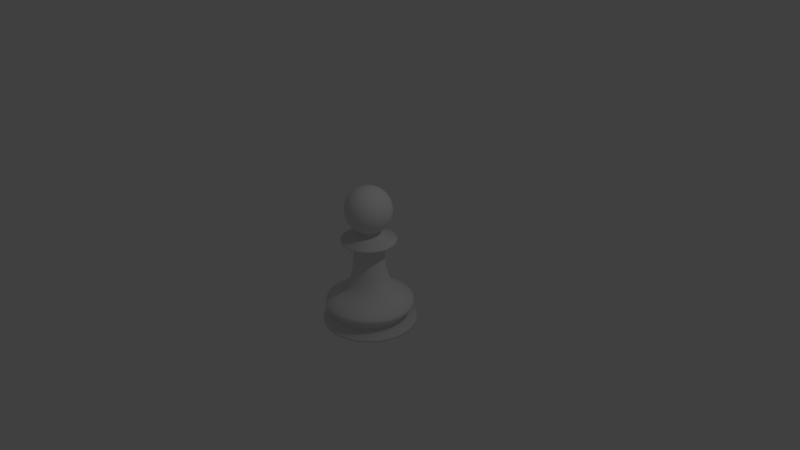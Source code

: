 # Source: pionek.blend  (saved by Blender 2.79.0; exported with 4.5.12 LTS)
import bpy
from mathutils import Matrix  # noqa: F401  (used for matrix-valued properties, if any)

bpy.ops.wm.read_factory_settings(use_empty=True)
scene = bpy.context.scene
scene.name = 'Scene'

# ---- collections
col_collection_1 = bpy.data.collections.new('Collection 1'); scene.collection.children.link(col_collection_1)

# ---- world
world_world = bpy.data.worlds.new('World'); scene.world = world_world
world_world.color = (0.05088, 0.05088, 0.05088)
world_world.use_sun_shadow = False
world_world.sun_shadow_jitter_overblur = 0.0
world_world.cycles.sampling_method = 'MANUAL'

# ---- cameras
cam_camera = bpy.data.cameras.new('Camera')
cam_camera.clip_end = 100.0
cam_camera.lens = 35.0
cam_camera.sensor_width = 32.0
cam_camera.sensor_height = 18.0
cam_camera.ortho_scale = 7.314
cam_camera.dof.focus_distance = 0.0

# ---- lights
light_lamp = bpy.data.lights.new('Lamp', 'POINT')
light_lamp.transmission_factor = 0.0
light_lamp.cutoff_distance = 30.0
light_lamp.energy = 100.0
light_lamp.shadow_buffer_clip_start = 1.001
light_lamp.shadow_soft_size = 0.1
light_lamp.shadow_maximum_resolution = 0.006
light_lamp.use_absolute_resolution = True

# ---- meshes
me_circle = bpy.data.meshes.new('Circle')
me_circle.from_pydata([(0.0, 1.0, 0.0), (-0.1951, 0.9808, 0.0), (-0.3827, 0.9239, 0.0), (-0.5556, 0.8315, 0.0), (-0.7071, 0.7071, 0.0), (-0.8315, 0.5556, 0.0), (-0.9239, 0.3827, 0.0), (-0.9808, 0.1951, 0.0), (-1.0, 7.55e-08, 0.0), (-0.9808, -0.1951, 0.0), (-0.9239, -0.3827, 0.0), (-0.8315, -0.5556, 0.0), (-0.7071, -0.7071, 0.0), (-0.5556, -0.8315, 0.0), (-0.3827, -0.9239, 0.0), (-0.1951, -0.9808, 0.0), (3.258e-07, -1.0, 0.0), (0.1951, -0.9808, 0.0), (0.3827, -0.9239, 0.0), (0.5556, -0.8315, 0.0), (0.7071, -0.7071, 0.0), (0.8315, -0.5556, 0.0), (0.9239, -0.3827, 0.0), (0.9808, -0.1951, 0.0), (1.0, 9.656e-07, 0.0), (0.9808, 0.1951, 0.0), (0.9239, 0.3827, 0.0), (0.8315, 0.5556, 0.0), (0.7071, 0.7071, 0.0), (0.5556, 0.8315, 0.0), (0.3827, 0.9239, 0.0), (0.1951, 0.9808, 0.0), (0.0, 1.0, 0.6239), (-0.1951, 0.9808, 0.6239), (-0.3827, 0.9239, 0.6239), (-0.5556, 0.8315, 0.6239), (-0.7071, 0.7071, 0.6239), (-0.8315, 0.5556, 0.6239), (-0.9239, 0.3827, 0.6239), (-0.9808, 0.1951, 0.6239), (-1.0, 7.55e-08, 0.6239), (-0.9808, -0.1951, 0.6239), (-0.9239, -0.3827, 0.6239), (-0.8315, -0.5556, 0.6239), (-0.7071, -0.7071, 0.6239), (-0.5556, -0.8315, 0.6239), (-0.3827, -0.9239, 0.6239), (-0.1951, -0.9808, 0.6239), (3.258e-07, -1.0, 0.6239), (0.1951, -0.9808, 0.6239), (0.3827, -0.9239, 0.6239), (0.5556, -0.8315, 0.6239), (0.7071, -0.7071, 0.6239), (0.8315, -0.5556, 0.6239), (0.9239, -0.3827, 0.6239), (0.9808, -0.1951, 0.6239), (1.0, 9.656e-07, 0.6239), (0.9808, 0.1951, 0.6239), (0.9239, 0.3827, 0.6239), (0.8315, 0.5556, 0.6239), (0.7071, 0.7071, 0.6239), (0.5556, 0.8315, 0.6239), (0.3827, 0.9239, 0.6239), (0.1951, 0.9808, 0.6239), (6.123e-08, 1.516, -2.352), (-0.2957, 1.487, -2.352), (-0.58, 1.4, -2.352), (-0.842, 1.26, -2.352), (-1.072, 1.072, -2.352), (-1.26, 0.842, -2.352), (-1.4, 0.58, -2.352), (-1.487, 0.2957, -2.352), (-1.516, -3.448e-08, -2.352), (-1.487, -0.2957, -2.352), (-1.4, -0.58, -2.352), (-1.26, -0.842, -2.352), (-1.072, -1.072, -2.352), (-0.842, -1.26, -2.352), (-0.58, -1.4, -2.352), (-0.2957, -1.487, -2.352), (5.551e-07, -1.516, -2.352), (0.2957, -1.487, -2.352), (0.58, -1.4, -2.352), (0.842, -1.26, -2.352), (1.072, -1.072, -2.352), (1.26, -0.842, -2.352), (1.4, -0.58, -2.352), (1.487, -0.2957, -2.352), (1.516, 1.315e-06, -2.352), (1.487, 0.2957, -2.352), (1.4, 0.58, -2.352), (1.26, 0.842, -2.352), (1.072, 1.072, -2.352), (0.842, 1.26, -2.352), (0.58, 1.4, -2.352), (0.2957, 1.487, -2.352), (-1.042, -0.6964, -1.631), (-0.8864, -0.8864, -1.631), (1.229, 0.2445, -1.631), (1.158, 0.4797, -1.631), (-0.6964, -1.042, -1.631), (1.042, 0.6964, -1.631), (-0.4797, -1.158, -1.631), (3.378e-08, 1.253, -1.631), (-0.2445, 1.229, -1.631), (0.8864, 0.8864, -1.631), (-0.2445, -1.229, -1.631), (-0.4797, 1.158, -1.631), (0.6964, 1.042, -1.631), (4.422e-07, -1.254, -1.631), (-0.6964, 1.042, -1.631), (0.4797, 1.158, -1.631), (0.2445, -1.229, -1.631), (-0.8864, 0.8864, -1.631), (0.2445, 1.229, -1.631), (0.4797, -1.158, -1.631), (-1.042, 0.6964, -1.631), (0.6964, -1.042, -1.631), (-1.158, 0.4797, -1.631), (0.8864, -0.8864, -1.631), (-1.229, 0.2445, -1.631), (1.042, -0.6964, -1.631), (-1.254, 2.204e-08, -1.631), (1.158, -0.4797, -1.631), (-1.229, -0.2445, -1.631), (1.229, -0.2445, -1.631), (-1.158, -0.4797, -1.631), (1.254, 1.138e-06, -1.631), (-0.8734, -0.5836, -0.8154), (1.03, 0.2049, -0.8154), (9.94e-09, 1.05, -0.8154), (-0.7428, -0.7428, -0.8154), (0.9705, 0.402, -0.8154), (-0.5836, -0.8734, -0.8154), (0.8734, 0.5836, -0.8154), (-0.402, -0.9705, -0.8154), (-0.2049, 1.03, -0.8154), (0.7428, 0.7428, -0.8154), (-0.2049, -1.03, -0.8154), (-0.402, 0.9705, -0.8154), (0.5836, 0.8734, -0.8154), (3.522e-07, -1.05, -0.8154), (-0.5836, 0.8734, -0.8154), (0.402, 0.9705, -0.8154), (0.2049, -1.03, -0.8154), (-0.7428, 0.7428, -0.8154), (0.2049, 1.03, -0.8154), (0.402, -0.9705, -0.8154), (-0.8734, 0.5836, -0.8154), (0.5836, -0.8734, -0.8154), (-0.9705, 0.402, -0.8154), (0.7428, -0.7428, -0.8154), (-1.03, 0.2049, -0.8154), (0.8734, -0.5836, -0.8154), (-1.05, 6.592e-08, -0.8154), (0.9705, -0.402, -0.8154), (-1.03, -0.2049, -0.8154), (1.03, -0.2049, -0.8154), (-0.9705, -0.402, -0.8154), (1.05, 1.001e-06, -0.8154), (1.45e-07, 2.283, -2.908), (-0.4453, 2.239, -2.908), (-0.8736, 2.109, -2.908), (-1.268, 1.898, -2.908), (-1.614, 1.614, -2.908), (-1.898, 1.268, -2.908), (-2.109, 0.8736, -2.908), (-2.239, 0.4453, -2.908), (-2.283, -2.084e-07, -2.908), (-2.239, -0.4453, -2.908), (-2.109, -0.8736, -2.908), (-1.898, -1.268, -2.908), (-1.614, -1.614, -2.908), (-1.268, -1.898, -2.908), (-0.8736, -2.109, -2.908), (-0.4453, -2.239, -2.908), (8.888e-07, -2.283, -2.908), (0.4453, -2.239, -2.908), (0.8736, -2.109, -2.908), (1.268, -1.898, -2.908), (1.614, -1.614, -2.908), (1.898, -1.268, -2.908), (2.109, -0.8736, -2.908), (2.239, -0.4453, -2.908), (2.283, 1.823e-06, -2.908), (2.239, 0.4453, -2.908), (2.109, 0.8736, -2.908), (1.898, 1.268, -2.908), (1.614, 1.614, -2.908), (1.268, 1.898, -2.908), (0.8736, 2.109, -2.908), (0.4453, 2.239, -2.908), (1.678, 1.121, -2.63), (1.865, 0.7723, -2.63), (-0.7723, -1.865, -2.63), (-1.121, -1.678, -2.63), (-0.3937, 1.979, -2.63), (1.114e-07, 2.018, -2.63), (1.427, 1.427, -2.63), (-0.3937, -1.979, -2.63), (-0.7723, 1.865, -2.63), (1.121, 1.678, -2.63), (7.691e-07, -2.018, -2.63), (-1.121, 1.678, -2.63), (0.7723, 1.865, -2.63), (0.3937, -1.979, -2.63), (-1.427, 1.427, -2.63), (0.3937, 1.979, -2.63), (0.7723, -1.865, -2.63), (-1.678, 1.121, -2.63), (1.121, -1.678, -2.63), (-1.865, 0.7723, -2.63), (1.427, -1.427, -2.63), (-1.979, 0.3937, -2.63), (1.678, -1.121, -2.63), (-2.018, -1.48e-07, -2.63), (1.865, -0.7723, -2.63), (-1.979, -0.3937, -2.63), (1.979, -0.3937, -2.63), (-1.865, -0.7723, -2.63), (2.018, 1.648e-06, -2.63), (-1.678, -1.121, -2.63), (1.979, 0.3937, -2.63), (-1.427, -1.427, -2.63), (1.595e-07, 2.612, -3.782), (-0.5095, 2.562, -3.782), (-0.9995, 2.413, -3.782), (-1.451, 2.172, -3.782), (-1.847, 1.847, -3.782), (-2.172, 1.451, -3.782), (-2.413, 0.9995, -3.782), (-2.562, 0.5095, -3.782), (-2.612, -2.753e-07, -3.782), (-2.562, -0.5095, -3.782), (-2.413, -0.9995, -3.782), (-2.172, -1.451, -3.782), (-1.847, -1.847, -3.782), (-1.451, -2.172, -3.782), (-0.9995, -2.413, -3.782), (-0.5095, -2.562, -3.782), (1.01e-06, -2.612, -3.782), (0.5095, -2.562, -3.782), (0.9995, -2.413, -3.782), (1.451, -2.172, -3.782), (1.847, -1.847, -3.782), (2.172, -1.451, -3.782), (2.413, -0.9995, -3.782), (2.562, -0.5095, -3.782), (2.612, 2.049e-06, -3.782), (2.562, 0.5095, -3.782), (2.413, 0.9995, -3.782), (2.172, 1.451, -3.782), (1.847, 1.847, -3.782), (1.451, 2.172, -3.782), (0.9995, 2.413, -3.782), (0.5095, 2.562, -3.782), (-2.787, -0.5543, -3.196), (-2.841, -3.205e-07, -3.196), (2.787, -0.5543, -3.196), (2.625, -1.087, -3.196), (-2.625, -1.087, -3.196), (2.841, 2.209e-06, -3.196), (-2.362, -1.579, -3.196), (2.787, 0.5543, -3.196), (-2.009, -2.009, -3.196), (2.625, 1.087, -3.196), (-1.579, -2.362, -3.196), (2.362, 1.579, -3.196), (-1.087, -2.625, -3.196), (-0.5543, 2.787, -3.196), (1.76e-07, 2.841, -3.196), (2.009, 2.009, -3.196), (-0.5543, -2.787, -3.196), (-1.087, 2.625, -3.196), (1.579, 2.362, -3.196), (1.102e-06, -2.841, -3.196), (-1.579, 2.362, -3.196), (1.087, 2.625, -3.196), (0.5543, -2.787, -3.196), (-2.009, 2.009, -3.196), (0.5543, 2.787, -3.196), (1.087, -2.625, -3.196), (-2.362, 1.579, -3.196), (1.579, -2.362, -3.196), (-2.625, 1.087, -3.196), (2.009, -2.009, -3.196), (-2.787, 0.5543, -3.196), (2.362, -1.579, -3.196), (-2.92, -3.376e-07, -3.489), (2.698, -1.118, -3.489), (1.807e-07, 2.92, -3.489), (-2.864, -0.5697, -3.489), (2.864, -0.5697, -3.489), (-2.698, -1.118, -3.489), (2.92, 2.262e-06, -3.489), (-2.428, -1.622, -3.489), (2.864, 0.5697, -3.489), (-2.065, -2.065, -3.489), (2.698, 1.118, -3.489), (-1.622, -2.428, -3.489), (2.428, 1.622, -3.489), (-1.118, -2.698, -3.489), (-0.5697, 2.864, -3.489), (2.065, 2.065, -3.489), (-0.5697, -2.864, -3.489), (-1.118, 2.698, -3.489), (1.622, 2.428, -3.489), (1.132e-06, -2.92, -3.489), (-1.622, 2.428, -3.489), (1.118, 2.698, -3.489), (0.5697, -2.864, -3.489), (-2.065, 2.065, -3.489), (0.5697, 2.864, -3.489), (1.118, -2.698, -3.489), (-2.428, 1.622, -3.489), (1.622, -2.428, -3.489), (-2.698, 1.118, -3.489), (2.065, -2.065, -3.489), (-2.864, 0.5697, -3.489), (2.428, -1.622, -3.489), (1.431e-07, 2.401, -4.137), (-0.4684, 2.355, -4.137), (-0.9187, 2.218, -4.137), (-1.334, 1.996, -4.137), (-1.698, 1.698, -4.137), (-1.996, 1.334, -4.137), (-2.218, 0.9187, -4.137), (-2.355, 0.4684, -4.137), (-2.401, -2.278e-07, -4.137), (-2.355, -0.4684, -4.137), (-2.218, -0.9187, -4.137), (-1.996, -1.334, -4.137), (-1.698, -1.698, -4.137), (-1.334, -1.996, -4.137), (-0.9187, -2.218, -4.137), (-0.4684, -2.355, -4.137), (9.254e-07, -2.401, -4.137), (0.4684, -2.355, -4.137), (0.9187, -2.218, -4.137), (1.334, -1.996, -4.137), (1.698, -1.698, -4.137), (1.996, -1.334, -4.137), (2.218, -0.9187, -4.137), (2.355, -0.4684, -4.137), (2.401, 1.909e-06, -4.137), (2.355, 0.4684, -4.137), (2.218, 0.9187, -4.137), (1.996, 1.334, -4.137), (1.698, 1.698, -4.137), (1.334, 1.996, -4.137), (0.9187, 2.218, -4.137), (0.4684, 2.355, -4.137), (2.283e-07, 3.075, -4.55), (-0.5999, 3.016, -4.55), (-1.177, 2.841, -4.55), (-1.708, 2.557, -4.55), (-2.174, 2.174, -4.55), (-2.557, 1.708, -4.55), (-2.841, 1.177, -4.55), (-3.016, 0.5999, -4.55), (-3.075, -3.671e-07, -4.55), (-3.016, -0.5999, -4.55), (-2.841, -1.177, -4.55), (-2.557, -1.708, -4.55), (-2.174, -2.174, -4.55), (-1.708, -2.557, -4.55), (-1.177, -2.841, -4.55), (-0.5999, -3.016, -4.55), (1.23e-06, -3.075, -4.55), (0.5999, -3.016, -4.55), (1.177, -2.841, -4.55), (1.708, -2.557, -4.55), (2.174, -2.174, -4.55), (2.557, -1.708, -4.55), (2.841, -1.177, -4.55), (3.016, -0.5999, -4.55), (3.075, 2.37e-06, -4.55), (3.016, 0.5999, -4.55), (2.841, 1.177, -4.55), (2.557, 1.708, -4.55), (2.174, 2.174, -4.55), (1.708, 2.557, -4.55), (1.177, 2.841, -4.55), (0.5999, 3.016, -4.55), (0.0, 1.0, 0.8351), (-0.1951, 0.9808, 0.8351), (-0.3827, 0.9239, 0.8351), (-0.5556, 0.8315, 0.8351), (-0.7071, 0.7071, 0.8351), (-0.8315, 0.5556, 0.8351), (-0.9239, 0.3827, 0.8351), (-0.9808, 0.1951, 0.8351), (-1.0, 7.55e-08, 0.8351), (-0.9808, -0.1951, 0.8351), (-0.9239, -0.3827, 0.8351), (-0.8315, -0.5556, 0.8351), (-0.7071, -0.7071, 0.8351), (-0.5556, -0.8315, 0.8351), (-0.3827, -0.9239, 0.8351), (-0.1951, -0.9808, 0.8351), (3.258e-07, -1.0, 0.8351), (0.1951, -0.9808, 0.8351), (0.3827, -0.9239, 0.8351), (0.5556, -0.8315, 0.8351), (0.7071, -0.7071, 0.8351), (0.8315, -0.5556, 0.8351), (0.9239, -0.3827, 0.8351), (0.9808, -0.1951, 0.8351), (1.0, 9.656e-07, 0.8351), (0.9808, 0.1951, 0.8351), (0.9239, 0.3827, 0.8351), (0.8315, 0.5556, 0.8351), (0.7071, 0.7071, 0.8351), (0.5556, 0.8315, 0.8351), (0.3827, 0.9239, 0.8351), (0.1951, 0.9808, 0.8351), (9.313e-08, 1.803, 1.006), (-0.3518, 1.769, 1.006), (-0.69, 1.666, 1.006), (-1.002, 1.499, 1.006), (-1.275, 1.275, 1.006), (-1.499, 1.002, 1.006), (-1.666, 0.69, 1.006), (-1.769, 0.3518, 1.006), (-1.803, -9.435e-08, 1.006), (-1.769, -0.3518, 1.006), (-1.666, -0.69, 1.006), (-1.499, -1.002, 1.006), (-1.275, -1.275, 1.006), (-1.002, -1.499, 1.006), (-0.69, -1.666, 1.006), (-0.3518, -1.769, 1.006), (6.807e-07, -1.803, 1.006), (0.3518, -1.769, 1.006), (0.69, -1.666, 1.006), (1.002, -1.499, 1.006), (1.275, -1.275, 1.006), (1.499, -1.002, 1.006), (1.666, -0.69, 1.006), (1.769, -0.3518, 1.006), (1.803, 1.511e-06, 1.006), (1.769, 0.3518, 1.006), (1.666, 0.69, 1.006), (1.499, 1.002, 1.006), (1.275, 1.275, 1.006), (1.002, 1.499, 1.006), (0.69, 1.666, 1.006), (0.3518, 1.769, 1.006), (9.313e-08, 1.803, 1.106), (-0.3518, 1.769, 1.106), (-0.69, 1.666, 1.106), (-1.002, 1.499, 1.106), (-1.275, 1.275, 1.106), (-1.499, 1.002, 1.106), (-1.666, 0.69, 1.106), (-1.769, 0.3518, 1.106), (-1.803, -9.435e-08, 1.106), (-1.769, -0.3518, 1.106), (-1.666, -0.69, 1.106), (-1.499, -1.002, 1.106), (-1.275, -1.275, 1.106), (-1.002, -1.499, 1.106), (-0.69, -1.666, 1.106), (-0.3518, -1.769, 1.106), (6.807e-07, -1.803, 1.106), (0.3518, -1.769, 1.106), (0.69, -1.666, 1.106), (1.002, -1.499, 1.106), (1.275, -1.275, 1.106), (1.499, -1.002, 1.106), (1.666, -0.69, 1.106), (1.769, -0.3518, 1.106), (1.803, 1.511e-06, 1.106), (1.769, 0.3518, 1.106), (1.666, 0.69, 1.106), (1.499, 1.002, 1.106), (1.275, 1.275, 1.106), (1.002, 1.499, 1.106), (0.69, 1.666, 1.106), (0.3518, 1.769, 1.106), (-1.494e-08, 0.5802, 1.553), (-0.1132, 0.5691, 1.553), (-0.222, 0.5361, 1.553), (-0.3224, 0.4824, 1.553), (-0.4103, 0.4103, 1.553), (-0.4824, 0.3224, 1.553), (-0.5361, 0.222, 1.553), (-0.5691, 0.1132, 1.553), (-0.5802, 2.097e-07, 1.553), (-0.5691, -0.1132, 1.553), (-0.5361, -0.222, 1.553), (-0.4824, -0.3224, 1.553), (-0.4103, -0.4103, 1.553), (-0.3224, -0.4824, 1.553), (-0.222, -0.5361, 1.553), (-0.1132, -0.5691, 1.553), (1.741e-07, -0.5802, 1.553), (0.1132, -0.5691, 1.553), (0.222, -0.5361, 1.553), (0.3224, -0.4824, 1.553), (0.4103, -0.4103, 1.553), (0.4824, -0.3224, 1.553), (0.5361, -0.222, 1.553), (0.5691, -0.1132, 1.553), (0.5802, 7.262e-07, 1.553), (0.5691, 0.1132, 1.553), (0.5361, 0.222, 1.553), (0.4824, 0.3224, 1.553), (0.4103, 0.4103, 1.553), (0.3224, 0.4824, 1.553), (0.222, 0.5361, 1.553), (0.1132, 0.5691, 1.553), (0.0, 0.2996, 4.634), (0.0, 0.5878, 4.547), (0.0, 0.8533, 4.405), (0.0, 1.086, 4.214), (0.0, 1.277, 3.981), (0.0, 1.419, 3.715), (0.0, 1.506, 3.427), (0.0, 1.536, 3.128), (0.0, 1.506, 2.828), (0.0, 0.8533, 1.851), (0.05846, 0.2939, 4.634), (0.1147, 0.5765, 4.547), (0.1665, 0.8369, 4.405), (0.2119, 1.065, 4.214), (0.2491, 1.253, 3.981), (0.2768, 1.392, 3.715), (0.2939, 1.477, 3.427), (0.2996, 1.506, 3.128), (0.2939, 1.477, 2.828), (0.2768, 1.392, 2.54), (0.2491, 1.253, 2.274), (0.2119, 1.065, 2.042), (0.1665, 0.8369, 1.851), (0.1147, 0.5765, 1.709), (0.1147, 0.2768, 4.634), (0.2249, 0.543, 4.547), (0.3266, 0.7884, 4.405), (0.4156, 1.003, 4.214), (0.4887, 1.18, 3.981), (0.543, 1.311, 3.715), (0.5765, 1.392, 3.427), (0.5878, 1.419, 3.128), (0.5765, 1.392, 2.828), (0.543, 1.311, 2.54), (0.4887, 1.18, 2.274), (0.4156, 1.003, 2.042), (0.3266, 0.7884, 1.851), (0.2249, 0.543, 1.709), (0.1665, 0.2491, 4.634), (0.3266, 0.4887, 4.547), (0.4741, 0.7095, 4.405), (0.6034, 0.903, 4.214), (0.7095, 1.062, 3.981), (0.7884, 1.18, 3.715), (0.8369, 1.253, 3.427), (0.8533, 1.277, 3.128), (0.8369, 1.253, 2.828), (0.7884, 1.18, 2.54), (0.7095, 1.062, 2.274), (0.6034, 0.903, 2.042), (0.4741, 0.7095, 1.851), (0.3266, 0.4887, 1.709), (0.2119, 0.2119, 4.634), (0.4156, 0.4156, 4.547), (0.6034, 0.6034, 4.405), (0.768, 0.768, 4.214), (0.903, 0.903, 3.981), (1.003, 1.003, 3.715), (1.065, 1.065, 3.427), (1.086, 1.086, 3.128), (1.065, 1.065, 2.828), (1.003, 1.003, 2.54), (0.903, 0.903, 2.274), (0.768, 0.768, 2.042), (0.6034, 0.6034, 1.851), (0.4156, 0.4156, 1.709), (0.2491, 0.1665, 4.634), (0.4887, 0.3265, 4.547), (0.7095, 0.4741, 4.405), (0.903, 0.6034, 4.214), (1.062, 0.7095, 3.981), (1.18, 0.7884, 3.715), (1.253, 0.8369, 3.427), (1.277, 0.8533, 3.128), (1.253, 0.8369, 2.828), (1.18, 0.7884, 2.54), (1.062, 0.7095, 2.274), (0.903, 0.6034, 2.042), (0.7095, 0.4741, 1.851), (0.4887, 0.3265, 1.709), (0.2768, 0.1147, 4.634), (0.543, 0.2249, 4.547), (0.7884, 0.3265, 4.405), (1.003, 0.4156, 4.214), (1.18, 0.4887, 3.981), (1.311, 0.543, 3.715), (1.392, 0.5765, 3.427), (1.419, 0.5878, 3.128), (1.392, 0.5765, 2.828), (1.311, 0.543, 2.54), (1.18, 0.4887, 2.274), (1.003, 0.4156, 2.042), (0.7884, 0.3265, 1.851), (0.543, 0.2249, 1.709), (0.2939, 0.05846, 4.634), (0.5765, 0.1147, 4.547), (0.8369, 0.1665, 4.405), (1.065, 0.2119, 4.214), (1.253, 0.2491, 3.981), (1.392, 0.2768, 3.715), (1.477, 0.2939, 3.427), (1.506, 0.2996, 3.128), (1.477, 0.2939, 2.828), (1.392, 0.2768, 2.54), (1.253, 0.2491, 2.274), (1.065, 0.2119, 2.042), (0.8369, 0.1665, 1.851), (0.5765, 0.1147, 1.709), (0.2996, -5.017e-07, 4.634), (0.5878, -4.902e-07, 4.547), (0.8533, -4.788e-07, 4.405), (1.086, -4.902e-07, 4.214), (1.277, -5.131e-07, 3.981), (1.419, -4.216e-07, 3.715), (1.506, -6.047e-07, 3.427), (1.536, -5.818e-07, 3.128), (1.506, -6.047e-07, 2.828), (1.419, -3.529e-07, 2.54), (1.277, -5.131e-07, 2.274), (1.086, -4.902e-07, 2.042), (0.8533, -5.246e-07, 1.851), (0.5878, -4.674e-07, 1.709), (0.2939, -0.05846, 4.634), (0.5765, -0.1147, 4.547), (0.8369, -0.1665, 4.405), (1.065, -0.2119, 4.214), (1.253, -0.2491, 3.981), (1.392, -0.2768, 3.715), (1.477, -0.2939, 3.427), (1.506, -0.2996, 3.128), (1.477, -0.2939, 2.828), (1.392, -0.2768, 2.54), (1.253, -0.2491, 2.274), (1.065, -0.2119, 2.042), (0.8369, -0.1665, 1.851), (0.5765, -0.1147, 1.709), (0.2768, -0.1147, 4.634), (0.543, -0.2249, 4.547), (0.7884, -0.3266, 4.405), (1.003, -0.4156, 4.214), (1.18, -0.4887, 3.981), (1.311, -0.543, 3.715), (1.392, -0.5765, 3.427), (1.419, -0.5878, 3.128), (1.392, -0.5765, 2.828), (1.311, -0.543, 2.54), (1.18, -0.4887, 2.274), (1.003, -0.4156, 2.042), (0.7884, -0.3266, 1.851), (0.543, -0.2249, 1.709), (0.2491, -0.1665, 4.634), (0.4887, -0.3266, 4.547), (0.7095, -0.4741, 4.405), (0.903, -0.6034, 4.214), (1.062, -0.7095, 3.981), (1.18, -0.7884, 3.715), (1.253, -0.8369, 3.427), (1.277, -0.8533, 3.128), (1.253, -0.8369, 2.828), (1.18, -0.7884, 2.54), (1.062, -0.7095, 2.274), (0.903, -0.6034, 2.042), (0.7095, -0.4741, 1.851), (0.4887, -0.3266, 1.709), (0.2119, -0.2119, 4.634), (0.4156, -0.4156, 4.547), (0.6034, -0.6034, 4.405), (0.768, -0.768, 4.214), (0.903, -0.903, 3.981), (1.003, -1.003, 3.715), (1.065, -1.065, 3.427), (1.086, -1.086, 3.128), (1.065, -1.065, 2.828), (1.003, -1.003, 2.54), (0.903, -0.903, 2.274), (0.768, -0.768, 2.042), (0.6034, -0.6034, 1.851), (0.4156, -0.4156, 1.709), (0.1665, -0.2491, 4.634), (0.3266, -0.4887, 4.547), (0.4741, -0.7095, 4.405), (0.6034, -0.903, 4.214), (0.7095, -1.062, 3.981), (0.7884, -1.18, 3.715), (0.8369, -1.253, 3.427), (0.8533, -1.277, 3.128), (0.8369, -1.253, 2.828), (0.7884, -1.18, 2.54), (0.7095, -1.062, 2.274), (0.6034, -0.903, 2.042), (0.4741, -0.7095, 1.851), (0.3265, -0.4887, 1.709), (0.1147, -0.2768, 4.634), (0.2249, -0.543, 4.547), (0.3266, -0.7884, 4.405), (0.4156, -1.003, 4.214), (0.4887, -1.18, 3.981), (0.543, -1.311, 3.715), (0.5765, -1.392, 3.427), (0.5878, -1.419, 3.128), (0.5765, -1.392, 2.828), (0.543, -1.311, 2.54), (0.4887, -1.18, 2.274), (0.4156, -1.003, 2.042), (0.3265, -0.7884, 1.851), (0.2249, -0.543, 1.709), (0.05846, -0.2939, 4.634), (0.1147, -0.5765, 4.547), (0.1665, -0.8369, 4.405), (0.2119, -1.065, 4.214), (0.2491, -1.253, 3.981), (0.2768, -1.392, 3.715), (0.2939, -1.477, 3.427), (0.2996, -1.506, 3.128), (0.2939, -1.477, 2.828), (0.2768, -1.392, 2.54), (0.2491, -1.253, 2.274), (0.2119, -1.065, 2.042), (0.1665, -0.8369, 1.851), (0.1147, -0.5765, 1.709), (-1.108e-08, -0.2996, 4.634), (6.331e-08, -0.5878, 4.547), (4.042e-08, -0.8533, 4.405), (-3.969e-08, -1.086, 4.214), (-1.312e-07, -1.277, 3.981), (9.764e-08, -1.419, 3.715), (-1.312e-07, -1.506, 3.427), (-1.541e-07, -1.536, 3.128), (-1.312e-07, -1.506, 2.828), (9.764e-08, -1.419, 2.54), (-1.312e-07, -1.277, 2.274), (-3.969e-08, -1.086, 2.042), (-1.68e-08, -0.8533, 1.851), (6.088e-09, -0.5878, 1.709), (-0.05846, -0.2939, 4.634), (-0.1147, -0.5765, 4.547), (-0.1665, -0.8369, 4.405), (-0.2119, -1.065, 4.214), (-0.2491, -1.253, 3.981), (-0.2768, -1.392, 3.715), (-0.2939, -1.477, 3.427), (-0.2996, -1.506, 3.128), (-0.2939, -1.477, 2.828), (-0.2768, -1.392, 2.54), (-0.2491, -1.253, 2.274), (-0.2119, -1.065, 2.042), (-0.1665, -0.8369, 1.851), (-0.1147, -0.5765, 1.709), (-0.1147, -0.2768, 4.634), (-0.2249, -0.543, 4.547), (-0.3265, -0.7884, 4.405), (-0.4156, -1.003, 4.214), (-0.4887, -1.18, 3.981), (-0.543, -1.311, 3.715), (-0.5765, -1.392, 3.427), (-0.5878, -1.419, 3.128), (-0.5765, -1.392, 2.828), (-0.543, -1.311, 2.54), (-0.4887, -1.18, 2.274), (-0.4156, -1.003, 2.042), (-0.3265, -0.7884, 1.851), (-0.2249, -0.543, 1.709), (-0.1665, -0.2491, 4.634), (-0.3265, -0.4887, 4.547), (-0.4741, -0.7095, 4.405), (-0.6034, -0.903, 4.214), (-0.7095, -1.062, 3.981), (-0.7884, -1.18, 3.715), (-0.8369, -1.253, 3.427), (-0.8533, -1.277, 3.128), (-0.8369, -1.253, 2.828), (-0.7884, -1.18, 2.54), (-0.7095, -1.062, 2.274), (-0.6034, -0.903, 2.042), (-0.4741, -0.7095, 1.851), (-0.3265, -0.4887, 1.709), (-3.539e-07, -8.544e-07, 4.664), (-0.2119, -0.2119, 4.634), (-0.4156, -0.4156, 4.547), (-0.6034, -0.6034, 4.405), (-0.768, -0.768, 4.214), (-0.903, -0.903, 3.981), (-1.003, -1.003, 3.715), (-1.065, -1.065, 3.427), (-1.086, -1.086, 3.128), (-1.065, -1.065, 2.828), (-1.003, -1.003, 2.54), (-0.903, -0.903, 2.274), (-0.768, -0.768, 2.042), (-0.6034, -0.6034, 1.851), (-0.4156, -0.4156, 1.709), (-0.2491, -0.1665, 4.634), (-0.4887, -0.3266, 4.547), (-0.7095, -0.4741, 4.405), (-0.903, -0.6034, 4.214), (-1.062, -0.7095, 3.981), (-1.18, -0.7884, 3.715), (-1.253, -0.8369, 3.427), (-1.277, -0.8533, 3.128), (-1.253, -0.8369, 2.828), (-1.18, -0.7884, 2.54), (-1.062, -0.7095, 2.274), (-0.903, -0.6034, 2.042), (-0.7095, -0.4741, 1.851), (-0.4887, -0.3266, 1.709), (-0.2768, -0.1147, 4.634), (-0.543, -0.2249, 4.547), (-0.7884, -0.3266, 4.405), (-1.003, -0.4156, 4.214), (-1.18, -0.4887, 3.981), (-1.311, -0.543, 3.715), (-1.392, -0.5765, 3.427), (-1.419, -0.5878, 3.128), (-1.392, -0.5765, 2.828), (-1.311, -0.543, 2.54), (-1.18, -0.4887, 2.274), (-1.003, -0.4156, 2.042), (-0.7884, -0.3266, 1.851), (-0.543, -0.2249, 1.709), (-0.2939, -0.05846, 4.634), (-0.5765, -0.1147, 4.547), (-0.8369, -0.1665, 4.405), (-1.065, -0.2119, 4.214), (-1.253, -0.2491, 3.981), (-1.392, -0.2768, 3.715), (-1.477, -0.2939, 3.427), (-1.506, -0.2996, 3.128), (-1.477, -0.2939, 2.828), (-1.392, -0.2768, 2.54), (-1.253, -0.2491, 2.274), (-1.065, -0.2119, 2.042), (-0.8369, -0.1665, 1.851), (-0.5765, -0.1147, 1.709), (-0.2996, -4.788e-07, 4.634), (-0.5878, -4.33e-07, 4.547), (-0.8533, -4.33e-07, 4.405), (-1.086, -2.843e-07, 4.214), (-1.277, -2.156e-07, 3.981), (-1.419, -4.902e-07, 3.715), (-1.506, -1.469e-07, 3.427), (-1.536, -2.156e-07, 3.128), (-1.506, -1.469e-07, 2.828), (-1.419, -4.902e-07, 2.54), (-1.277, -2.156e-07, 2.274), (-1.086, -2.843e-07, 2.042), (-0.8533, -3.987e-07, 1.851), (-0.5878, -3.873e-07, 1.709), (-0.2939, 0.05846, 4.634), (-0.5765, 0.1147, 4.547), (-0.8369, 0.1665, 4.405), (-1.065, 0.2119, 4.214), (-1.253, 0.2491, 3.981), (-1.392, 0.2768, 3.715), (-1.477, 0.2939, 3.427), (-1.506, 0.2996, 3.128), (-1.477, 0.2939, 2.828), (-1.392, 0.2768, 2.54), (-1.253, 0.2491, 2.274), (-1.065, 0.2119, 2.042), (-0.8369, 0.1665, 1.851), (-0.5765, 0.1147, 1.709), (-0.2768, 0.1147, 4.634), (-0.543, 0.2249, 4.547), (-0.7884, 0.3265, 4.405), (-1.003, 0.4156, 4.214), (-1.18, 0.4887, 3.981), (-1.311, 0.543, 3.715), (-1.392, 0.5765, 3.427), (-1.419, 0.5878, 3.128), (-1.392, 0.5765, 2.828), (-1.311, 0.543, 2.54), (-1.18, 0.4887, 2.274), (-1.003, 0.4156, 2.042), (-0.7884, 0.3265, 1.851), (-0.543, 0.2249, 1.709), (-0.2491, 0.1665, 4.634), (-0.4887, 0.3265, 4.547), (-0.7095, 0.4741, 4.405), (-0.903, 0.6034, 4.214), (-1.062, 0.7095, 3.981), (-1.18, 0.7884, 3.715), (-1.253, 0.8369, 3.427), (-1.277, 0.8533, 3.128), (-1.253, 0.8369, 2.828), (-1.18, 0.7884, 2.54), (-1.062, 0.7095, 2.274), (-0.903, 0.6034, 2.042), (-0.7095, 0.4741, 1.851), (-0.4887, 0.3265, 1.709), (-0.2119, 0.2119, 4.634), (-0.4156, 0.4156, 4.547), (-0.6034, 0.6034, 4.405), (-0.768, 0.768, 4.214), (-0.903, 0.903, 3.981), (-1.003, 1.003, 3.715), (-1.065, 1.065, 3.427), (-1.086, 1.086, 3.128), (-1.065, 1.065, 2.828), (-1.003, 1.003, 2.54), (-0.903, 0.903, 2.274), (-0.768, 0.768, 2.042), (-0.6034, 0.6034, 1.851), (-0.4156, 0.4156, 1.709), (-0.1665, 0.2491, 4.634), (-0.3265, 0.4887, 4.547), (-0.4741, 0.7095, 4.405), (-0.6034, 0.903, 4.214), (-0.7095, 1.062, 3.981), (-0.7884, 1.18, 3.715), (-0.8369, 1.253, 3.427), (-0.8533, 1.277, 3.128), (-0.8369, 1.253, 2.828), (-0.7884, 1.18, 2.54), (-0.7095, 1.062, 2.274), (-0.6034, 0.903, 2.042), (-0.4741, 0.7095, 1.851), (-0.3265, 0.4887, 1.709), (-0.1147, 0.2768, 4.634), (-0.2249, 0.543, 4.547), (-0.3265, 0.7884, 4.405), (-0.4156, 1.003, 4.214), (-0.4887, 1.18, 3.981), (-0.543, 1.311, 3.715), (-0.5765, 1.392, 3.427), (-0.5878, 1.419, 3.128), (-0.5765, 1.392, 2.828), (-0.543, 1.311, 2.54), (-0.4887, 1.18, 2.274), (-0.4156, 1.003, 2.042), (-0.3265, 0.7884, 1.851), (-0.2249, 0.543, 1.709), (-0.05846, 0.2939, 4.634), (-0.1147, 0.5765, 4.547), (-0.1665, 0.8369, 4.405), (-0.2119, 1.065, 4.214), (-0.2491, 1.253, 3.981), (-0.2768, 1.392, 3.715), (-0.2939, 1.477, 3.427), (-0.2996, 1.506, 3.128), (-0.2939, 1.477, 2.828), (-0.2768, 1.392, 2.54), (-0.2491, 1.253, 2.274), (-0.2119, 1.065, 2.042), (-0.1665, 0.8369, 1.851), (-0.1147, 0.5765, 1.709), (9.764e-08, 1.419, 2.54), (4.181e-07, 1.277, 2.274), (2.35e-07, 1.086, 2.042), (1.205e-07, 0.5878, 1.709), (-0.5999, 3.016, -4.707), (2.283e-07, 3.075, -4.707), (-1.177, 2.841, -4.707), (-1.708, 2.557, -4.707), (-2.174, 2.174, -4.707), (-2.557, 1.708, -4.707), (-2.841, 1.177, -4.707), (-3.016, 0.5999, -4.707), (-3.075, -3.671e-07, -4.707), (-3.016, -0.5999, -4.707), (-2.841, -1.177, -4.707), (-2.557, -1.708, -4.707), (-2.174, -2.174, -4.707), (-1.708, -2.557, -4.707), (-1.177, -2.841, -4.707), (-0.5999, -3.016, -4.707), (1.23e-06, -3.075, -4.707), (0.5999, -3.016, -4.707), (1.177, -2.841, -4.707), (1.708, -2.557, -4.707), (2.174, -2.174, -4.707), (2.557, -1.708, -4.707), (2.841, -1.177, -4.707), (3.016, -0.5999, -4.707), (3.075, 2.37e-06, -4.707), (3.016, 0.5999, -4.707), (2.841, 1.177, -4.707), (2.557, 1.708, -4.707), (2.174, 2.174, -4.707), (1.708, 2.557, -4.707), (1.177, 2.841, -4.707), (0.5999, 3.016, -4.707)], [], [(12, 44, 43, 11), (26, 58, 57, 25), (13, 45, 44, 12), (27, 59, 58, 26), (14, 46, 45, 13), (1, 33, 32, 0), (28, 60, 59, 27), (15, 47, 46, 14), (2, 34, 33, 1), (29, 61, 60, 28), (16, 48, 47, 15), (3, 35, 34, 2), (30, 62, 61, 29), (17, 49, 48, 16), (4, 36, 35, 3), (31, 63, 62, 30), (18, 50, 49, 17), (5, 37, 36, 4), (0, 32, 63, 31), (19, 51, 50, 18), (6, 38, 37, 5), (20, 52, 51, 19), (7, 39, 38, 6), (21, 53, 52, 20), (8, 40, 39, 7), (22, 54, 53, 21), (9, 41, 40, 8), (23, 55, 54, 22), (10, 42, 41, 9), (24, 56, 55, 23), (11, 43, 42, 10), (25, 57, 56, 24), (96, 75, 76, 97), (98, 89, 90, 99), (97, 76, 77, 100), (99, 90, 91, 101), (100, 77, 78, 102), (103, 64, 65, 104), (101, 91, 92, 105), (102, 78, 79, 106), (104, 65, 66, 107), (105, 92, 93, 108), (106, 79, 80, 109), (107, 66, 67, 110), (108, 93, 94, 111), (109, 80, 81, 112), (110, 67, 68, 113), (111, 94, 95, 114), (112, 81, 82, 115), (113, 68, 69, 116), (114, 95, 64, 103), (115, 82, 83, 117), (116, 69, 70, 118), (117, 83, 84, 119), (118, 70, 71, 120), (119, 84, 85, 121), (120, 71, 72, 122), (121, 85, 86, 123), (122, 72, 73, 124), (123, 86, 87, 125), (124, 73, 74, 126), (125, 87, 88, 127), (126, 74, 75, 96), (127, 88, 89, 98), (159, 127, 98, 129), (158, 126, 96, 128), (157, 125, 127, 159), (156, 124, 126, 158), (155, 123, 125, 157), (154, 122, 124, 156), (153, 121, 123, 155), (152, 120, 122, 154), (151, 119, 121, 153), (150, 118, 120, 152), (149, 117, 119, 151), (148, 116, 118, 150), (147, 115, 117, 149), (146, 114, 103, 130), (145, 113, 116, 148), (144, 112, 115, 147), (143, 111, 114, 146), (142, 110, 113, 145), (141, 109, 112, 144), (140, 108, 111, 143), (139, 107, 110, 142), (138, 106, 109, 141), (137, 105, 108, 140), (136, 104, 107, 139), (135, 102, 106, 138), (134, 101, 105, 137), (130, 103, 104, 136), (133, 100, 102, 135), (132, 99, 101, 134), (131, 97, 100, 133), (129, 98, 99, 132), (128, 96, 97, 131), (11, 128, 131, 12), (25, 129, 132, 26), (12, 131, 133, 13), (26, 132, 134, 27), (13, 133, 135, 14), (0, 130, 136, 1), (27, 134, 137, 28), (14, 135, 138, 15), (1, 136, 139, 2), (28, 137, 140, 29), (15, 138, 141, 16), (2, 139, 142, 3), (29, 140, 143, 30), (16, 141, 144, 17), (3, 142, 145, 4), (30, 143, 146, 31), (17, 144, 147, 18), (4, 145, 148, 5), (31, 146, 130, 0), (18, 147, 149, 19), (5, 148, 150, 6), (19, 149, 151, 20), (6, 150, 152, 7), (20, 151, 153, 21), (7, 152, 154, 8), (21, 153, 155, 22), (8, 154, 156, 9), (22, 155, 157, 23), (9, 156, 158, 10), (23, 157, 159, 24), (10, 158, 128, 11), (24, 159, 129, 25), (192, 193, 186, 187), (194, 195, 173, 174), (196, 197, 160, 161), (198, 192, 187, 188), (199, 194, 174, 175), (200, 196, 161, 162), (201, 198, 188, 189), (202, 199, 175, 176), (203, 200, 162, 163), (204, 201, 189, 190), (205, 202, 176, 177), (206, 203, 163, 164), (207, 204, 190, 191), (208, 205, 177, 178), (209, 206, 164, 165), (197, 207, 191, 160), (210, 208, 178, 179), (211, 209, 165, 166), (212, 210, 179, 180), (213, 211, 166, 167), (214, 212, 180, 181), (215, 213, 167, 168), (216, 214, 181, 182), (217, 215, 168, 169), (218, 216, 182, 183), (219, 217, 169, 170), (220, 218, 183, 184), (221, 219, 170, 171), (222, 220, 184, 185), (223, 221, 171, 172), (193, 222, 185, 186), (195, 223, 172, 173), (77, 76, 223, 195), (90, 89, 222, 193), (76, 75, 221, 223), (89, 88, 220, 222), (75, 74, 219, 221), (88, 87, 218, 220), (74, 73, 217, 219), (87, 86, 216, 218), (73, 72, 215, 217), (86, 85, 214, 216), (72, 71, 213, 215), (85, 84, 212, 214), (71, 70, 211, 213), (84, 83, 210, 212), (70, 69, 209, 211), (83, 82, 208, 210), (64, 95, 207, 197), (69, 68, 206, 209), (82, 81, 205, 208), (95, 94, 204, 207), (68, 67, 203, 206), (81, 80, 202, 205), (94, 93, 201, 204), (67, 66, 200, 203), (80, 79, 199, 202), (93, 92, 198, 201), (66, 65, 196, 200), (79, 78, 194, 199), (92, 91, 192, 198), (65, 64, 197, 196), (78, 77, 195, 194), (91, 90, 193, 192), (291, 288, 232, 233), (292, 289, 246, 247), (293, 291, 233, 234), (294, 292, 247, 248), (295, 293, 234, 235), (296, 294, 248, 249), (297, 295, 235, 236), (298, 296, 249, 250), (299, 297, 236, 237), (300, 298, 250, 251), (301, 299, 237, 238), (302, 290, 224, 225), (303, 300, 251, 252), (304, 301, 238, 239), (305, 302, 225, 226), (306, 303, 252, 253), (307, 304, 239, 240), (308, 305, 226, 227), (309, 306, 253, 254), (310, 307, 240, 241), (311, 308, 227, 228), (312, 309, 254, 255), (313, 310, 241, 242), (314, 311, 228, 229), (290, 312, 255, 224), (315, 313, 242, 243), (316, 314, 229, 230), (317, 315, 243, 244), (318, 316, 230, 231), (319, 317, 244, 245), (288, 318, 231, 232), (289, 319, 245, 246), (182, 181, 287, 259), (168, 167, 286, 257), (181, 180, 285, 287), (167, 166, 284, 286), (180, 179, 283, 285), (166, 165, 282, 284), (179, 178, 281, 283), (160, 191, 280, 270), (165, 164, 279, 282), (178, 177, 278, 281), (191, 190, 277, 280), (164, 163, 276, 279), (177, 176, 275, 278), (190, 189, 274, 277), (163, 162, 273, 276), (176, 175, 272, 275), (189, 188, 271, 274), (162, 161, 269, 273), (175, 174, 268, 272), (188, 187, 267, 271), (161, 160, 270, 269), (174, 173, 266, 268), (187, 186, 265, 267), (173, 172, 264, 266), (186, 185, 263, 265), (172, 171, 262, 264), (185, 184, 261, 263), (171, 170, 260, 262), (184, 183, 258, 261), (170, 169, 256, 260), (183, 182, 259, 258), (169, 168, 257, 256), (259, 287, 319, 289), (257, 286, 318, 288), (287, 285, 317, 319), (286, 284, 316, 318), (285, 283, 315, 317), (284, 282, 314, 316), (283, 281, 313, 315), (270, 280, 312, 290), (282, 279, 311, 314), (281, 278, 310, 313), (280, 277, 309, 312), (279, 276, 308, 311), (278, 275, 307, 310), (277, 274, 306, 309), (276, 273, 305, 308), (275, 272, 304, 307), (274, 271, 303, 306), (273, 269, 302, 305), (272, 268, 301, 304), (271, 267, 300, 303), (269, 270, 290, 302), (268, 266, 299, 301), (267, 265, 298, 300), (266, 264, 297, 299), (265, 263, 296, 298), (264, 262, 295, 297), (263, 261, 294, 296), (262, 260, 293, 295), (261, 258, 292, 294), (260, 256, 291, 293), (258, 259, 289, 292), (256, 257, 288, 291), (239, 238, 334, 335), (226, 225, 321, 322), (253, 252, 348, 349), (240, 239, 335, 336), (227, 226, 322, 323), (254, 253, 349, 350), (241, 240, 336, 337), (228, 227, 323, 324), (255, 254, 350, 351), (242, 241, 337, 338), (229, 228, 324, 325), (224, 255, 351, 320), (243, 242, 338, 339), (230, 229, 325, 326), (244, 243, 339, 340), (231, 230, 326, 327), (245, 244, 340, 341), (232, 231, 327, 328), (246, 245, 341, 342), (233, 232, 328, 329), (247, 246, 342, 343), (234, 233, 329, 330), (248, 247, 343, 344), (235, 234, 330, 331), (249, 248, 344, 345), (236, 235, 331, 332), (250, 249, 345, 346), (237, 236, 332, 333), (251, 250, 346, 347), (238, 237, 333, 334), (225, 224, 320, 321), (252, 251, 347, 348), (344, 343, 375, 376), (331, 330, 362, 363), (345, 344, 376, 377), (332, 331, 363, 364), (346, 345, 377, 378), (333, 332, 364, 365), (347, 346, 378, 379), (334, 333, 365, 366), (321, 320, 352, 353), (348, 347, 379, 380), (335, 334, 366, 367), (322, 321, 353, 354), (349, 348, 380, 381), (336, 335, 367, 368), (323, 322, 354, 355), (350, 349, 381, 382), (337, 336, 368, 369), (324, 323, 355, 356), (351, 350, 382, 383), (338, 337, 369, 370), (325, 324, 356, 357), (320, 351, 383, 352), (339, 338, 370, 371), (326, 325, 357, 358), (340, 339, 371, 372), (327, 326, 358, 359), (341, 340, 372, 373), (328, 327, 359, 360), (342, 341, 373, 374), (329, 328, 360, 361), (343, 342, 374, 375), (330, 329, 361, 362), (55, 56, 408, 407), (42, 43, 395, 394), (56, 57, 409, 408), (43, 44, 396, 395), (57, 58, 410, 409), (44, 45, 397, 396), (58, 59, 411, 410), (45, 46, 398, 397), (32, 33, 385, 384), (59, 60, 412, 411), (46, 47, 399, 398), (33, 34, 386, 385), (60, 61, 413, 412), (47, 48, 400, 399), (34, 35, 387, 386), (61, 62, 414, 413), (48, 49, 401, 400), (35, 36, 388, 387), (62, 63, 415, 414), (49, 50, 402, 401), (36, 37, 389, 388), (63, 32, 384, 415), (50, 51, 403, 402), (37, 38, 390, 389), (51, 52, 404, 403), (38, 39, 391, 390), (52, 53, 405, 404), (39, 40, 392, 391), (53, 54, 406, 405), (40, 41, 393, 392), (54, 55, 407, 406), (41, 42, 394, 393), (413, 414, 446, 445), (400, 401, 433, 432), (387, 388, 420, 419), (414, 415, 447, 446), (401, 402, 434, 433), (388, 389, 421, 420), (415, 384, 416, 447), (402, 403, 435, 434), (389, 390, 422, 421), (403, 404, 436, 435), (390, 391, 423, 422), (404, 405, 437, 436), (391, 392, 424, 423), (405, 406, 438, 437), (392, 393, 425, 424), (406, 407, 439, 438), (393, 394, 426, 425), (407, 408, 440, 439), (394, 395, 427, 426), (408, 409, 441, 440), (395, 396, 428, 427), (409, 410, 442, 441), (396, 397, 429, 428), (410, 411, 443, 442), (397, 398, 430, 429), (384, 385, 417, 416), (411, 412, 444, 443), (398, 399, 431, 430), (385, 386, 418, 417), (412, 413, 445, 444), (399, 400, 432, 431), (386, 387, 419, 418), (435, 436, 468, 467), (422, 423, 455, 454), (436, 437, 469, 468), (423, 424, 456, 455), (437, 438, 470, 469), (424, 425, 457, 456), (438, 439, 471, 470), (425, 426, 458, 457), (439, 440, 472, 471), (426, 427, 459, 458), (440, 441, 473, 472), (427, 428, 460, 459), (441, 442, 474, 473), (428, 429, 461, 460), (442, 443, 475, 474), (429, 430, 462, 461), (416, 417, 449, 448), (443, 444, 476, 475), (430, 431, 463, 462), (417, 418, 450, 449), (444, 445, 477, 476), (431, 432, 464, 463), (418, 419, 451, 450), (445, 446, 478, 477), (432, 433, 465, 464), (419, 420, 452, 451), (446, 447, 479, 478), (433, 434, 466, 465), (420, 421, 453, 452), (447, 416, 448, 479), (434, 435, 467, 466), (421, 422, 454, 453), (470, 471, 503, 502), (457, 458, 490, 489), (471, 472, 504, 503), (458, 459, 491, 490), (472, 473, 505, 504), (459, 460, 492, 491), (473, 474, 506, 505), (460, 461, 493, 492), (474, 475, 507, 506), (461, 462, 494, 493), (448, 449, 481, 480), (475, 476, 508, 507), (462, 463, 495, 494), (449, 450, 482, 481), (476, 477, 509, 508), (463, 464, 496, 495), (450, 451, 483, 482), (477, 478, 510, 509), (464, 465, 497, 496), (451, 452, 484, 483), (478, 479, 511, 510), (465, 466, 498, 497), (452, 453, 485, 484), (479, 448, 480, 511), (466, 467, 499, 498), (453, 454, 486, 485), (467, 468, 500, 499), (454, 455, 487, 486), (468, 469, 501, 500), (455, 456, 488, 487), (469, 470, 502, 501), (456, 457, 489, 488), (958, 957, 531, 532), (515, 514, 524, 525), (959, 958, 532, 533), (516, 515, 525, 526), (521, 959, 533, 534), (517, 516, 526, 527), (960, 521, 534, 535), (518, 517, 527, 528), (519, 518, 528, 529), (512, 788, 522), (520, 519, 529, 530), (513, 512, 522, 523), (957, 520, 530, 531), (514, 513, 523, 524), (531, 530, 544, 545), (524, 523, 537, 538), (532, 531, 545, 546), (525, 524, 538, 539), (533, 532, 546, 547), (526, 525, 539, 540), (534, 533, 547, 548), (527, 526, 540, 541), (535, 534, 548, 549), (528, 527, 541, 542), (529, 528, 542, 543), (522, 788, 536), (530, 529, 543, 544), (523, 522, 536, 537), (549, 548, 562, 563), (542, 541, 555, 556), (543, 542, 556, 557), (536, 788, 550), (544, 543, 557, 558), (537, 536, 550, 551), (545, 544, 558, 559), (538, 537, 551, 552), (546, 545, 559, 560), (539, 538, 552, 553), (547, 546, 560, 561), (540, 539, 553, 554), (548, 547, 561, 562), (541, 540, 554, 555), (552, 551, 565, 566), (560, 559, 573, 574), (553, 552, 566, 567), (561, 560, 574, 575), (554, 553, 567, 568), (562, 561, 575, 576), (555, 554, 568, 569), (563, 562, 576, 577), (556, 555, 569, 570), (557, 556, 570, 571), (550, 788, 564), (558, 557, 571, 572), (551, 550, 564, 565), (559, 558, 572, 573), (570, 569, 583, 584), (571, 570, 584, 585), (564, 788, 578), (572, 571, 585, 586), (565, 564, 578, 579), (573, 572, 586, 587), (566, 565, 579, 580), (574, 573, 587, 588), (567, 566, 580, 581), (575, 574, 588, 589), (568, 567, 581, 582), (576, 575, 589, 590), (569, 568, 582, 583), (577, 576, 590, 591), (588, 587, 601, 602), (581, 580, 594, 595), (589, 588, 602, 603), (582, 581, 595, 596), (590, 589, 603, 604), (583, 582, 596, 597), (591, 590, 604, 605), (584, 583, 597, 598), (585, 584, 598, 599), (578, 788, 592), (586, 585, 599, 600), (579, 578, 592, 593), (587, 586, 600, 601), (580, 579, 593, 594), (599, 598, 612, 613), (592, 788, 606), (600, 599, 613, 614), (593, 592, 606, 607), (601, 600, 614, 615), (594, 593, 607, 608), (602, 601, 615, 616), (595, 594, 608, 609), (603, 602, 616, 617), (596, 595, 609, 610), (604, 603, 617, 618), (597, 596, 610, 611), (605, 604, 618, 619), (598, 597, 611, 612), (617, 616, 630, 631), (610, 609, 623, 624), (618, 617, 631, 632), (611, 610, 624, 625), (619, 618, 632, 633), (612, 611, 625, 626), (613, 612, 626, 627), (606, 788, 620), (614, 613, 627, 628), (607, 606, 620, 621), (615, 614, 628, 629), (608, 607, 621, 622), (616, 615, 629, 630), (609, 608, 622, 623), (620, 788, 634), (628, 627, 641, 642), (621, 620, 634, 635), (629, 628, 642, 643), (622, 621, 635, 636), (630, 629, 643, 644), (623, 622, 636, 637), (631, 630, 644, 645), (624, 623, 637, 638), (632, 631, 645, 646), (625, 624, 638, 639), (633, 632, 646, 647), (626, 625, 639, 640), (627, 626, 640, 641), (638, 637, 651, 652), (646, 645, 659, 660), (639, 638, 652, 653), (647, 646, 660, 661), (640, 639, 653, 654), (641, 640, 654, 655), (634, 788, 648), (642, 641, 655, 656), (635, 634, 648, 649), (643, 642, 656, 657), (636, 635, 649, 650), (644, 643, 657, 658), (637, 636, 650, 651), (645, 644, 658, 659), (656, 655, 669, 670), (649, 648, 662, 663), (657, 656, 670, 671), (650, 649, 663, 664), (658, 657, 671, 672), (651, 650, 664, 665), (659, 658, 672, 673), (652, 651, 665, 666), (660, 659, 673, 674), (653, 652, 666, 667), (661, 660, 674, 675), (654, 653, 667, 668), (655, 654, 668, 669), (648, 788, 662), (674, 673, 687, 688), (667, 666, 680, 681), (675, 674, 688, 689), (668, 667, 681, 682), (669, 668, 682, 683), (662, 788, 676), (670, 669, 683, 684), (663, 662, 676, 677), (671, 670, 684, 685), (664, 663, 677, 678), (672, 671, 685, 686), (665, 664, 678, 679), (673, 672, 686, 687), (666, 665, 679, 680), (677, 676, 690, 691), (685, 684, 698, 699), (678, 677, 691, 692), (686, 685, 699, 700), (679, 678, 692, 693), (687, 686, 700, 701), (680, 679, 693, 694), (688, 687, 701, 702), (681, 680, 694, 695), (689, 688, 702, 703), (682, 681, 695, 696), (683, 682, 696, 697), (676, 788, 690), (684, 683, 697, 698), (695, 694, 708, 709), (703, 702, 716, 717), (696, 695, 709, 710), (697, 696, 710, 711), (690, 788, 704), (698, 697, 711, 712), (691, 690, 704, 705), (699, 698, 712, 713), (692, 691, 705, 706), (700, 699, 713, 714), (693, 692, 706, 707), (701, 700, 714, 715), (694, 693, 707, 708), (702, 701, 715, 716), (713, 712, 726, 727), (706, 705, 719, 720), (714, 713, 727, 728), (707, 706, 720, 721), (715, 714, 728, 729), (708, 707, 721, 722), (716, 715, 729, 730), (709, 708, 722, 723), (717, 716, 730, 731), (710, 709, 723, 724), (711, 710, 724, 725), (704, 788, 718), (712, 711, 725, 726), (705, 704, 718, 719), (731, 730, 744, 745), (724, 723, 737, 738), (725, 724, 738, 739), (718, 788, 732), (726, 725, 739, 740), (719, 718, 732, 733), (727, 726, 740, 741), (720, 719, 733, 734), (728, 727, 741, 742), (721, 720, 734, 735), (729, 728, 742, 743), (722, 721, 735, 736), (730, 729, 743, 744), (723, 722, 736, 737), (742, 741, 755, 756), (735, 734, 748, 749), (743, 742, 756, 757), (736, 735, 749, 750), (744, 743, 757, 758), (737, 736, 750, 751), (745, 744, 758, 759), (738, 737, 751, 752), (739, 738, 752, 753), (732, 788, 746), (740, 739, 753, 754), (733, 732, 746, 747), (741, 740, 754, 755), (734, 733, 747, 748), (753, 752, 766, 767), (746, 788, 760), (754, 753, 767, 768), (747, 746, 760, 761), (755, 754, 768, 769), (748, 747, 761, 762), (756, 755, 769, 770), (749, 748, 762, 763), (757, 756, 770, 771), (750, 749, 763, 764), (758, 757, 771, 772), (751, 750, 764, 765), (759, 758, 772, 773), (752, 751, 765, 766), (763, 762, 776, 777), (771, 770, 784, 785), (764, 763, 777, 778), (772, 771, 785, 786), (765, 764, 778, 779), (773, 772, 786, 787), (766, 765, 779, 780), (767, 766, 780, 781), (760, 788, 774), (768, 767, 781, 782), (761, 760, 774, 775), (769, 768, 782, 783), (762, 761, 775, 776), (770, 769, 783, 784), (781, 780, 795, 796), (774, 788, 789), (782, 781, 796, 797), (775, 774, 789, 790), (783, 782, 797, 798), (776, 775, 790, 791), (784, 783, 798, 799), (777, 776, 791, 792), (785, 784, 799, 800), (778, 777, 792, 793), (786, 785, 800, 801), (779, 778, 793, 794), (787, 786, 801, 802), (780, 779, 794, 795), (800, 799, 813, 814), (793, 792, 806, 807), (801, 800, 814, 815), (794, 793, 807, 808), (802, 801, 815, 816), (795, 794, 808, 809), (796, 795, 809, 810), (789, 788, 803), (797, 796, 810, 811), (790, 789, 803, 804), (798, 797, 811, 812), (791, 790, 804, 805), (799, 798, 812, 813), (792, 791, 805, 806), (803, 788, 817), (811, 810, 824, 825), (804, 803, 817, 818), (812, 811, 825, 826), (805, 804, 818, 819), (813, 812, 826, 827), (806, 805, 819, 820), (814, 813, 827, 828), (807, 806, 820, 821), (815, 814, 828, 829), (808, 807, 821, 822), (816, 815, 829, 830), (809, 808, 822, 823), (810, 809, 823, 824), (821, 820, 834, 835), (829, 828, 842, 843), (822, 821, 835, 836), (830, 829, 843, 844), (823, 822, 836, 837), (824, 823, 837, 838), (817, 788, 831), (825, 824, 838, 839), (818, 817, 831, 832), (826, 825, 839, 840), (819, 818, 832, 833), (827, 826, 840, 841), (820, 819, 833, 834), (828, 827, 841, 842), (839, 838, 852, 853), (832, 831, 845, 846), (840, 839, 853, 854), (833, 832, 846, 847), (841, 840, 854, 855), (834, 833, 847, 848), (842, 841, 855, 856), (835, 834, 848, 849), (843, 842, 856, 857), (836, 835, 849, 850), (844, 843, 857, 858), (837, 836, 850, 851), (838, 837, 851, 852), (831, 788, 845), (857, 856, 870, 871), (850, 849, 863, 864), (858, 857, 871, 872), (851, 850, 864, 865), (852, 851, 865, 866), (845, 788, 859), (853, 852, 866, 867), (846, 845, 859, 860), (854, 853, 867, 868), (847, 846, 860, 861), (855, 854, 868, 869), (848, 847, 861, 862), (856, 855, 869, 870), (849, 848, 862, 863), (868, 867, 881, 882), (861, 860, 874, 875), (869, 868, 882, 883), (862, 861, 875, 876), (870, 869, 883, 884), (863, 862, 876, 877), (871, 870, 884, 885), (864, 863, 877, 878), (872, 871, 885, 886), (865, 864, 878, 879), (866, 865, 879, 880), (859, 788, 873), (867, 866, 880, 881), (860, 859, 873, 874), (886, 885, 899, 900), (879, 878, 892, 893), (880, 879, 893, 894), (873, 788, 887), (881, 880, 894, 895), (874, 873, 887, 888), (882, 881, 895, 896), (875, 874, 888, 889), (883, 882, 896, 897), (876, 875, 889, 890), (884, 883, 897, 898), (877, 876, 890, 891), (885, 884, 898, 899), (878, 877, 891, 892), (889, 888, 902, 903), (897, 896, 910, 911), (890, 889, 903, 904), (898, 897, 911, 912), (891, 890, 904, 905), (899, 898, 912, 913), (892, 891, 905, 906), (900, 899, 913, 914), (893, 892, 906, 907), (894, 893, 907, 908), (887, 788, 901), (895, 894, 908, 909), (888, 887, 901, 902), (896, 895, 909, 910), (907, 906, 920, 921), (908, 907, 921, 922), (901, 788, 915), (909, 908, 922, 923), (902, 901, 915, 916), (910, 909, 923, 924), (903, 902, 916, 917), (911, 910, 924, 925), (904, 903, 917, 918), (912, 911, 925, 926), (905, 904, 918, 919), (913, 912, 926, 927), (906, 905, 919, 920), (914, 913, 927, 928), (925, 924, 938, 939), (918, 917, 931, 932), (926, 925, 939, 940), (919, 918, 932, 933), (927, 926, 940, 941), (920, 919, 933, 934), (928, 927, 941, 942), (921, 920, 934, 935), (922, 921, 935, 936), (915, 788, 929), (923, 922, 936, 937), (916, 915, 929, 930), (924, 923, 937, 938), (917, 916, 930, 931), (936, 935, 949, 950), (929, 788, 943), (937, 936, 950, 951), (930, 929, 943, 944), (938, 937, 951, 952), (931, 930, 944, 945), (939, 938, 952, 953), (932, 931, 945, 946), (940, 939, 953, 954), (933, 932, 946, 947), (941, 940, 954, 955), (934, 933, 947, 948), (942, 941, 955, 956), (935, 934, 948, 949), (946, 945, 514, 515), (954, 953, 958, 959), (947, 946, 515, 516), (955, 954, 959, 521), (948, 947, 516, 517), (956, 955, 521, 960), (949, 948, 517, 518), (950, 949, 518, 519), (943, 788, 512), (951, 950, 519, 520), (944, 943, 512, 513), (952, 951, 520, 957), (945, 944, 513, 514), (953, 952, 957, 958), (497, 731, 745, 496), (498, 717, 731, 497), (499, 703, 717, 498), (500, 689, 703, 499), (501, 675, 689, 500), (502, 661, 675, 501), (503, 647, 661, 502), (504, 633, 647, 503), (505, 619, 633, 504), (505, 506, 605, 619), (507, 591, 605, 506), (507, 508, 577, 591), (509, 563, 577, 508), (510, 549, 563, 509), (511, 535, 549, 510), (480, 960, 535, 511), (481, 956, 960, 480), (481, 482, 942, 956), (483, 928, 942, 482), (483, 484, 914, 928), (485, 900, 914, 484), (486, 886, 900, 485), (487, 872, 886, 486), (488, 858, 872, 487), (489, 844, 858, 488), (490, 830, 844, 489), (491, 816, 830, 490), (492, 802, 816, 491), (493, 787, 802, 492), (494, 773, 787, 493), (494, 495, 759, 773), (496, 745, 759, 495), (356, 355, 964, 965), (961, 962, 992, 991, 990, 989, 988, 987, 986, 985, 984, 983, 982, 981, 980, 979, 978, 977, 976, 975, 974, 973, 972, 971, 970, 969, 968, 967, 966, 965, 964, 963), (383, 382, 991, 992), (370, 369, 978, 979), (357, 356, 965, 966), (352, 383, 992, 962), (371, 370, 979, 980), (358, 357, 966, 967), (372, 371, 980, 981), (359, 358, 967, 968), (373, 372, 981, 982), (360, 359, 968, 969), (374, 373, 982, 983), (361, 360, 969, 970), (375, 374, 983, 984), (362, 361, 970, 971), (376, 375, 984, 985), (363, 362, 971, 972), (377, 376, 985, 986), (364, 363, 972, 973), (378, 377, 986, 987), (365, 364, 973, 974), (379, 378, 987, 988), (366, 365, 974, 975), (353, 352, 962, 961), (380, 379, 988, 989), (367, 366, 975, 976), (354, 353, 961, 963), (381, 380, 989, 990), (368, 367, 976, 977), (355, 354, 963, 964), (382, 381, 990, 991), (369, 368, 977, 978)])
me_circle.polygons.foreach_set('use_smooth', [True] * 993)
me_circle.use_remesh_preserve_volume = False
me_circle.use_remesh_preserve_attributes = False
me_circle.use_mirror_vertex_groups = False
me_circle.update()

# ---- objects
ob_circle = bpy.data.objects.new('Circle', me_circle)
ob_lamp = bpy.data.objects.new('Lamp', light_lamp)
ob_camera = bpy.data.objects.new('Camera', cam_camera)

# ---- transforms, parenting, visibility, modifiers, constraints
ob_circle.location = (0.0, 0.0, 0.0)
ob_circle.scale = (0.2014, 0.2014, 0.2014)
ob_circle.lineart.crease_threshold = 0.0
ob_lamp.location = (4.076, 1.005, 5.904)
ob_lamp.rotation_euler = (0.6503, 0.05522, 1.866)
ob_lamp.lock_rotations_4d = False
ob_lamp.empty_display_type = 'ARROWS'
ob_lamp.color = (0.0, 0.0, 0.0, 0.0)
ob_lamp.lineart.crease_threshold = 0.0
ob_camera.location = (7.481, -6.508, 5.344)
ob_camera.rotation_euler = (1.109, 0.0, 0.8149)
ob_camera.lock_rotations_4d = False
ob_camera.empty_display_type = 'ARROWS'
ob_camera.color = (0.0, 0.0, 0.0, 0.0)
ob_camera.display_type = 'WIRE'
ob_camera.lineart.crease_threshold = 0.0

# ---- collection membership
col_collection_1.objects.link(ob_circle)
col_collection_1.objects.link(ob_lamp)
col_collection_1.objects.link(ob_camera)

# ---- scene / render settings (as saved in the file)
scene.camera = ob_camera
scene.frame_start = 1; scene.frame_end = 250; scene.frame_set(1)
scene.render.engine = 'CYCLES'
scene.render.resolution_percentage = 50
scene.render.dither_intensity = 0.0
scene.cycles.use_denoising = False
scene.cycles.samples = 128
scene.cycles.sampling_pattern = 'TABULATED_SOBOL'
scene.cycles.use_adaptive_sampling = False
scene.cycles.use_light_tree = False
scene.cycles.blur_glossy = 0.0
scene.cycles.sample_clamp_indirect = 0.0
scene.view_settings.view_transform = 'Standard'
bpy.context.view_layer.update()

